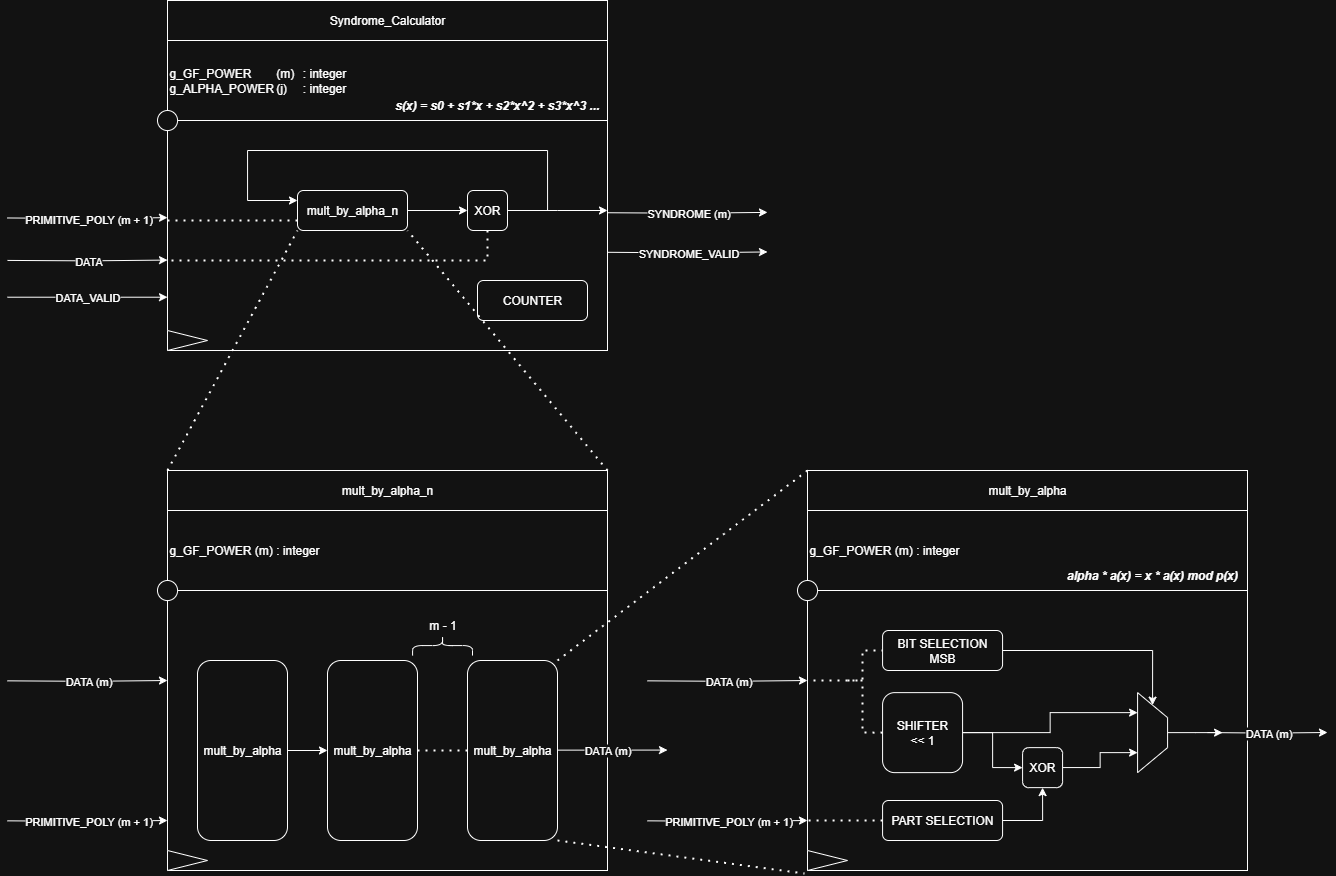

The diagram above was exported from draw.io. Its source (the exported page's mxGraphModel, read from the mxfile embedded in the PNG):
<mxGraphModel dx="1829" dy="2244" grid="1" gridSize="10" guides="1" tooltips="1" connect="1" arrows="1" fold="1" page="1" pageScale="1" pageWidth="827" pageHeight="1169" math="0" shadow="0">
  <root>
    <mxCell id="0" />
    <mxCell id="1" parent="0" />
    <mxCell id="2" value="" style="group" vertex="1" connectable="0" parent="1">
      <mxGeometry x="1280" y="-670" width="760" height="350" as="geometry" />
    </mxCell>
    <mxCell id="3" value="PRIMITIVE_POLY (m + 1)" style="edgeStyle=orthogonalEdgeStyle;rounded=0;orthogonalLoop=1;jettySize=auto;html=1;exitX=0;exitY=0.25;exitDx=0;exitDy=0;entryX=0;entryY=0.25;entryDx=0;entryDy=0;" edge="1" parent="2">
      <mxGeometry relative="1" as="geometry">
        <mxPoint y="217.47482758620697" as="sourcePoint" />
        <mxPoint x="160.00000000000023" y="217.13" as="targetPoint" />
      </mxGeometry>
    </mxCell>
    <mxCell id="4" value="DATA" style="edgeStyle=orthogonalEdgeStyle;rounded=0;orthogonalLoop=1;jettySize=auto;html=1;exitX=0;exitY=0.5;exitDx=0;exitDy=0;entryX=0;entryY=0.5;entryDx=0;entryDy=0;" edge="1" parent="2">
      <mxGeometry relative="1" as="geometry">
        <mxPoint x="160" y="259.58000000000004" as="targetPoint" />
        <mxPoint y="259.924827586207" as="sourcePoint" />
      </mxGeometry>
    </mxCell>
    <mxCell id="5" value="" style="rounded=0;whiteSpace=wrap;html=1;movable=1;resizable=1;rotatable=1;deletable=1;editable=1;locked=0;connectable=1;" vertex="1" parent="2">
      <mxGeometry x="160" y="120" width="440" height="230" as="geometry" />
    </mxCell>
    <mxCell id="6" value="Syndrome_Calculator" style="rounded=0;whiteSpace=wrap;html=1;" vertex="1" parent="2">
      <mxGeometry x="160" width="440" height="40" as="geometry" />
    </mxCell>
    <mxCell id="7" value="g_GF_POWER&lt;span style=&quot;white-space: pre;&quot;&gt;&#09;&lt;/span&gt;(m)&lt;span style=&quot;white-space: pre;&quot;&gt;&#09;&lt;/span&gt;: integer&lt;div&gt;g_ALPHA_POWER&lt;span style=&quot;white-space: pre;&quot;&gt;&#09;&lt;/span&gt;(j)&lt;span style=&quot;white-space: pre;&quot;&gt;&#09;&lt;/span&gt;: integer&lt;/div&gt;" style="rounded=0;whiteSpace=wrap;html=1;align=left;" vertex="1" parent="2">
      <mxGeometry x="160" y="40" width="440" height="80" as="geometry" />
    </mxCell>
    <mxCell id="8" value="" style="triangle;whiteSpace=wrap;html=1;" vertex="1" parent="2">
      <mxGeometry x="160" y="330" width="40" height="20" as="geometry" />
    </mxCell>
    <mxCell id="9" value="" style="ellipse;whiteSpace=wrap;html=1;aspect=fixed;" vertex="1" parent="2">
      <mxGeometry x="150" y="110" width="20.08" height="20.08" as="geometry" />
    </mxCell>
    <mxCell id="10" style="edgeStyle=orthogonalEdgeStyle;rounded=0;orthogonalLoop=1;jettySize=auto;html=1;entryX=0;entryY=0.5;entryDx=0;entryDy=0;" edge="1" parent="2" source="11" target="18">
      <mxGeometry relative="1" as="geometry" />
    </mxCell>
    <mxCell id="11" value="mult_by_alpha_n" style="rounded=1;whiteSpace=wrap;html=1;" vertex="1" parent="2">
      <mxGeometry x="290" y="190" width="110" height="40" as="geometry" />
    </mxCell>
    <mxCell id="12" value="&lt;b&gt;&lt;i&gt;s(x) = s0 + s1*x + s2*x^2&lt;/i&gt;&lt;/b&gt;&lt;b&gt;&lt;i&gt;&amp;nbsp;+ s3*x^3 ...&lt;/i&gt;&lt;/b&gt;" style="text;html=1;align=center;verticalAlign=middle;whiteSpace=wrap;rounded=0;" vertex="1" parent="2">
      <mxGeometry x="370" y="90" width="240" height="30" as="geometry" />
    </mxCell>
    <mxCell id="13" value="DATA_VALID" style="edgeStyle=orthogonalEdgeStyle;rounded=0;orthogonalLoop=1;jettySize=auto;html=1;entryX=0;entryY=0.5;entryDx=0;entryDy=0;" edge="1" parent="2">
      <mxGeometry relative="1" as="geometry">
        <mxPoint x="160" y="296.71000000000004" as="targetPoint" />
        <mxPoint y="296.71000000000004" as="sourcePoint" />
      </mxGeometry>
    </mxCell>
    <mxCell id="14" value="SYNDROME (m)" style="edgeStyle=orthogonalEdgeStyle;rounded=0;orthogonalLoop=1;jettySize=auto;html=1;exitX=0;exitY=0.5;exitDx=0;exitDy=0;entryX=0;entryY=0.5;entryDx=0;entryDy=0;" edge="1" parent="2">
      <mxGeometry relative="1" as="geometry">
        <mxPoint x="760" y="211.89999999999998" as="targetPoint" />
        <mxPoint x="600" y="212.24482758620695" as="sourcePoint" />
      </mxGeometry>
    </mxCell>
    <mxCell id="15" value="SYNDROME_VALID" style="edgeStyle=orthogonalEdgeStyle;rounded=0;orthogonalLoop=1;jettySize=auto;html=1;exitX=0;exitY=0.5;exitDx=0;exitDy=0;entryX=0;entryY=0.5;entryDx=0;entryDy=0;" edge="1" parent="2">
      <mxGeometry relative="1" as="geometry">
        <mxPoint x="760" y="251.44999999999993" as="targetPoint" />
        <mxPoint x="600" y="251.7948275862069" as="sourcePoint" />
      </mxGeometry>
    </mxCell>
    <mxCell id="16" style="edgeStyle=orthogonalEdgeStyle;rounded=0;orthogonalLoop=1;jettySize=auto;html=1;" edge="1" parent="2" source="18">
      <mxGeometry relative="1" as="geometry">
        <mxPoint x="600" y="210" as="targetPoint" />
      </mxGeometry>
    </mxCell>
    <mxCell id="17" style="edgeStyle=orthogonalEdgeStyle;rounded=0;orthogonalLoop=1;jettySize=auto;html=1;entryX=0;entryY=0.25;entryDx=0;entryDy=0;" edge="1" parent="2" source="18" target="11">
      <mxGeometry relative="1" as="geometry">
        <Array as="points">
          <mxPoint x="540" y="210" />
          <mxPoint x="540" y="150" />
          <mxPoint x="240" y="150" />
          <mxPoint x="240" y="200" />
        </Array>
      </mxGeometry>
    </mxCell>
    <mxCell id="18" value="XOR" style="rounded=1;whiteSpace=wrap;html=1;" vertex="1" parent="2">
      <mxGeometry x="460" y="190" width="40" height="40" as="geometry" />
    </mxCell>
    <mxCell id="19" value="" style="endArrow=none;dashed=1;html=1;dashPattern=1 3;strokeWidth=2;rounded=0;exitX=0.5;exitY=1;exitDx=0;exitDy=0;" edge="1" parent="2" source="18">
      <mxGeometry width="50" height="50" relative="1" as="geometry">
        <mxPoint x="420" y="80" as="sourcePoint" />
        <mxPoint x="160" y="260" as="targetPoint" />
        <Array as="points">
          <mxPoint x="480" y="260" />
        </Array>
      </mxGeometry>
    </mxCell>
    <mxCell id="20" value="" style="endArrow=none;dashed=1;html=1;dashPattern=1 3;strokeWidth=2;rounded=0;exitX=0;exitY=0.75;exitDx=0;exitDy=0;" edge="1" parent="2" source="11">
      <mxGeometry width="50" height="50" relative="1" as="geometry">
        <mxPoint x="420" y="80" as="sourcePoint" />
        <mxPoint x="160" y="220" as="targetPoint" />
      </mxGeometry>
    </mxCell>
    <mxCell id="21" value="COUNTER" style="rounded=1;whiteSpace=wrap;html=1;" vertex="1" parent="2">
      <mxGeometry x="470" y="280" width="110" height="40" as="geometry" />
    </mxCell>
    <mxCell id="22" value="" style="group" vertex="1" connectable="0" parent="1">
      <mxGeometry x="1280" y="-200" width="660" height="400" as="geometry" />
    </mxCell>
    <mxCell id="23" value="PRIMITIVE_POLY (m + 1)" style="edgeStyle=orthogonalEdgeStyle;rounded=0;orthogonalLoop=1;jettySize=auto;html=1;exitX=0;exitY=0.25;exitDx=0;exitDy=0;entryX=0;entryY=0.25;entryDx=0;entryDy=0;" edge="1" parent="22">
      <mxGeometry relative="1" as="geometry">
        <mxPoint y="350.344827586207" as="sourcePoint" />
        <mxPoint x="160.00000000000023" y="350" as="targetPoint" />
      </mxGeometry>
    </mxCell>
    <mxCell id="24" value="DATA (m)" style="edgeStyle=orthogonalEdgeStyle;rounded=0;orthogonalLoop=1;jettySize=auto;html=1;exitX=0;exitY=0.5;exitDx=0;exitDy=0;entryX=0;entryY=0.5;entryDx=0;entryDy=0;" edge="1" parent="22">
      <mxGeometry relative="1" as="geometry">
        <mxPoint x="160" y="210" as="targetPoint" />
        <mxPoint y="210.34482758620697" as="sourcePoint" />
      </mxGeometry>
    </mxCell>
    <mxCell id="25" value="" style="rounded=0;whiteSpace=wrap;html=1;movable=1;resizable=1;rotatable=1;deletable=1;editable=1;locked=0;connectable=1;" vertex="1" parent="22">
      <mxGeometry x="160" y="120" width="440" height="280" as="geometry" />
    </mxCell>
    <mxCell id="26" value="mult_by_alpha_n" style="rounded=0;whiteSpace=wrap;html=1;" vertex="1" parent="22">
      <mxGeometry x="160" width="440" height="40" as="geometry" />
    </mxCell>
    <mxCell id="27" value="g_GF_POWER (m) : integer" style="rounded=0;whiteSpace=wrap;html=1;align=left;" vertex="1" parent="22">
      <mxGeometry x="160" y="40" width="440" height="80" as="geometry" />
    </mxCell>
    <mxCell id="28" value="" style="triangle;whiteSpace=wrap;html=1;" vertex="1" parent="22">
      <mxGeometry x="160" y="380" width="40" height="20" as="geometry" />
    </mxCell>
    <mxCell id="29" value="" style="ellipse;whiteSpace=wrap;html=1;aspect=fixed;" vertex="1" parent="22">
      <mxGeometry x="150" y="110" width="20.08" height="20.08" as="geometry" />
    </mxCell>
    <mxCell id="30" value="DATA (m)" style="edgeStyle=orthogonalEdgeStyle;rounded=0;orthogonalLoop=1;jettySize=auto;html=1;exitX=0;exitY=0.5;exitDx=0;exitDy=0;" edge="1" parent="22">
      <mxGeometry relative="1" as="geometry">
        <mxPoint x="660" y="279.58" as="targetPoint" />
        <mxPoint x="540" y="279.644827586207" as="sourcePoint" />
      </mxGeometry>
    </mxCell>
    <mxCell id="31" value="mult_by_alpha" style="rounded=1;whiteSpace=wrap;html=1;" vertex="1" parent="22">
      <mxGeometry x="320" y="190" width="90" height="180" as="geometry" />
    </mxCell>
    <mxCell id="32" value="mult_by_alpha" style="rounded=1;whiteSpace=wrap;html=1;" vertex="1" parent="22">
      <mxGeometry x="460" y="190" width="90" height="180" as="geometry" />
    </mxCell>
    <mxCell id="33" value="" style="endArrow=none;dashed=1;html=1;dashPattern=1 3;strokeWidth=2;rounded=0;exitX=1;exitY=0.5;exitDx=0;exitDy=0;entryX=0;entryY=0.5;entryDx=0;entryDy=0;" edge="1" parent="22" source="31" target="32">
      <mxGeometry width="50" height="50" relative="1" as="geometry">
        <mxPoint x="430" y="290" as="sourcePoint" />
        <mxPoint x="480" y="240" as="targetPoint" />
      </mxGeometry>
    </mxCell>
    <mxCell id="34" value="" style="shape=curlyBracket;whiteSpace=wrap;html=1;rounded=1;flipH=1;labelPosition=right;verticalLabelPosition=middle;align=left;verticalAlign=middle;rotation=-90;" vertex="1" parent="22">
      <mxGeometry x="425.03999999999996" y="145.12" width="20" height="59.92" as="geometry" />
    </mxCell>
    <mxCell id="35" value="m - 1" style="text;html=1;align=center;verticalAlign=middle;resizable=0;points=[];autosize=1;strokeColor=none;fillColor=none;" vertex="1" parent="22">
      <mxGeometry x="410" y="140" width="50" height="30" as="geometry" />
    </mxCell>
    <mxCell id="36" style="edgeStyle=orthogonalEdgeStyle;rounded=0;orthogonalLoop=1;jettySize=auto;html=1;exitX=1;exitY=0.5;exitDx=0;exitDy=0;entryX=0;entryY=0.5;entryDx=0;entryDy=0;" edge="1" parent="22" source="37" target="31">
      <mxGeometry relative="1" as="geometry" />
    </mxCell>
    <mxCell id="37" value="mult_by_alpha" style="rounded=1;whiteSpace=wrap;html=1;" vertex="1" parent="22">
      <mxGeometry x="190" y="190" width="90" height="180" as="geometry" />
    </mxCell>
    <mxCell id="38" value="" style="group" vertex="1" connectable="0" parent="1">
      <mxGeometry x="1920" y="-200" width="680" height="400.0000000000001" as="geometry" />
    </mxCell>
    <mxCell id="39" value="PRIMITIVE_POLY (m + 1)" style="edgeStyle=orthogonalEdgeStyle;rounded=0;orthogonalLoop=1;jettySize=auto;html=1;exitX=0;exitY=0.25;exitDx=0;exitDy=0;entryX=0;entryY=0.25;entryDx=0;entryDy=0;" edge="1" parent="38">
      <mxGeometry relative="1" as="geometry">
        <mxPoint y="350.344827586207" as="sourcePoint" />
        <mxPoint x="160.00000000000023" y="350" as="targetPoint" />
      </mxGeometry>
    </mxCell>
    <mxCell id="40" value="DATA (m)" style="edgeStyle=orthogonalEdgeStyle;rounded=0;orthogonalLoop=1;jettySize=auto;html=1;exitX=0;exitY=0.5;exitDx=0;exitDy=0;entryX=0;entryY=0.5;entryDx=0;entryDy=0;" edge="1" parent="38">
      <mxGeometry relative="1" as="geometry">
        <mxPoint x="160" y="210" as="targetPoint" />
        <mxPoint y="210.34482758620697" as="sourcePoint" />
      </mxGeometry>
    </mxCell>
    <mxCell id="41" value="" style="rounded=0;whiteSpace=wrap;html=1;movable=1;resizable=1;rotatable=1;deletable=1;editable=1;locked=0;connectable=1;" vertex="1" parent="38">
      <mxGeometry x="160" y="120" width="440" height="280" as="geometry" />
    </mxCell>
    <mxCell id="42" value="mult_by_alpha" style="rounded=0;whiteSpace=wrap;html=1;" vertex="1" parent="38">
      <mxGeometry x="160" width="440" height="40" as="geometry" />
    </mxCell>
    <mxCell id="43" value="g_GF_POWER (m) : integer" style="rounded=0;whiteSpace=wrap;html=1;align=left;" vertex="1" parent="38">
      <mxGeometry x="160" y="40" width="440" height="80" as="geometry" />
    </mxCell>
    <mxCell id="44" value="" style="triangle;whiteSpace=wrap;html=1;" vertex="1" parent="38">
      <mxGeometry x="160" y="380.0000000000001" width="40" height="20" as="geometry" />
    </mxCell>
    <mxCell id="45" value="" style="ellipse;whiteSpace=wrap;html=1;aspect=fixed;" vertex="1" parent="38">
      <mxGeometry x="150" y="110" width="20.08" height="20.08" as="geometry" />
    </mxCell>
    <mxCell id="46" value="DATA (m)" style="edgeStyle=orthogonalEdgeStyle;rounded=0;orthogonalLoop=1;jettySize=auto;html=1;exitX=0;exitY=0.5;exitDx=0;exitDy=0;" edge="1" parent="38">
      <mxGeometry relative="1" as="geometry">
        <mxPoint x="680" y="262" as="targetPoint" />
        <mxPoint x="560" y="262.064827586207" as="sourcePoint" />
      </mxGeometry>
    </mxCell>
    <mxCell id="47" value="&lt;b&gt;&lt;i&gt;alpha * a(x) = x * a(x) mod p(x)&lt;/i&gt;&lt;/b&gt;" style="text;html=1;align=center;verticalAlign=middle;whiteSpace=wrap;rounded=0;" vertex="1" parent="38">
      <mxGeometry x="410" y="90" width="190" height="30" as="geometry" />
    </mxCell>
    <mxCell id="48" style="edgeStyle=orthogonalEdgeStyle;rounded=0;orthogonalLoop=1;jettySize=auto;html=1;entryX=0.5;entryY=1;entryDx=0;entryDy=0;" edge="1" parent="38" source="49" target="54">
      <mxGeometry relative="1" as="geometry" />
    </mxCell>
    <mxCell id="49" value="PART SELECTION" style="rounded=1;whiteSpace=wrap;html=1;" vertex="1" parent="38">
      <mxGeometry x="235.08000000000004" y="330" width="120" height="40" as="geometry" />
    </mxCell>
    <mxCell id="50" style="edgeStyle=orthogonalEdgeStyle;rounded=0;orthogonalLoop=1;jettySize=auto;html=1;entryX=0.25;entryY=1;entryDx=0;entryDy=0;" edge="1" parent="38" source="52" target="56">
      <mxGeometry relative="1" as="geometry" />
    </mxCell>
    <mxCell id="51" style="edgeStyle=orthogonalEdgeStyle;rounded=0;orthogonalLoop=1;jettySize=auto;html=1;entryX=0;entryY=0.5;entryDx=0;entryDy=0;" edge="1" parent="38" source="52" target="54">
      <mxGeometry relative="1" as="geometry" />
    </mxCell>
    <mxCell id="52" value="SHIFTER&lt;div&gt;&amp;lt;&amp;lt; 1&lt;/div&gt;" style="rounded=1;whiteSpace=wrap;html=1;" vertex="1" parent="38">
      <mxGeometry x="235.08000000000004" y="222.13" width="80" height="80" as="geometry" />
    </mxCell>
    <mxCell id="53" style="edgeStyle=orthogonalEdgeStyle;rounded=0;orthogonalLoop=1;jettySize=auto;html=1;entryX=0.75;entryY=1;entryDx=0;entryDy=0;" edge="1" parent="38" source="54" target="56">
      <mxGeometry relative="1" as="geometry" />
    </mxCell>
    <mxCell id="54" value="XOR" style="rounded=1;whiteSpace=wrap;html=1;" vertex="1" parent="38">
      <mxGeometry x="375.08000000000004" y="277.13" width="40" height="40" as="geometry" />
    </mxCell>
    <mxCell id="55" style="edgeStyle=orthogonalEdgeStyle;rounded=0;orthogonalLoop=1;jettySize=auto;html=1;" edge="1" parent="38" source="56">
      <mxGeometry relative="1" as="geometry">
        <mxPoint x="575.08" y="262.1300000000001" as="targetPoint" />
      </mxGeometry>
    </mxCell>
    <mxCell id="56" value="" style="shape=trapezoid;perimeter=trapezoidPerimeter;whiteSpace=wrap;html=1;fixedSize=1;rotation=90;size=25;" vertex="1" parent="38">
      <mxGeometry x="465.08000000000004" y="247.13" width="80" height="30" as="geometry" />
    </mxCell>
    <mxCell id="57" style="edgeStyle=orthogonalEdgeStyle;rounded=0;orthogonalLoop=1;jettySize=auto;html=1;entryX=0;entryY=0.5;entryDx=0;entryDy=0;" edge="1" parent="38" source="58" target="56">
      <mxGeometry relative="1" as="geometry" />
    </mxCell>
    <mxCell id="58" value="BIT SELECTION&lt;div&gt;MSB&lt;/div&gt;" style="rounded=1;whiteSpace=wrap;html=1;" vertex="1" parent="38">
      <mxGeometry x="235.08000000000004" y="160" width="120" height="40" as="geometry" />
    </mxCell>
    <mxCell id="59" value="" style="endArrow=none;dashed=1;html=1;dashPattern=1 3;strokeWidth=2;rounded=0;entryX=0;entryY=0.5;entryDx=0;entryDy=0;" edge="1" parent="38" target="58">
      <mxGeometry width="50" height="50" relative="1" as="geometry">
        <mxPoint x="200" y="210" as="sourcePoint" />
        <mxPoint x="250" y="160" as="targetPoint" />
        <Array as="points">
          <mxPoint x="215" y="210" />
          <mxPoint x="215" y="180" />
        </Array>
      </mxGeometry>
    </mxCell>
    <mxCell id="60" value="" style="endArrow=none;dashed=1;html=1;dashPattern=1 3;strokeWidth=2;rounded=0;entryX=0;entryY=0.5;entryDx=0;entryDy=0;" edge="1" parent="38" target="52">
      <mxGeometry width="50" height="50" relative="1" as="geometry">
        <mxPoint x="205" y="210" as="sourcePoint" />
        <mxPoint x="515" y="80" as="targetPoint" />
        <Array as="points">
          <mxPoint x="215" y="210" />
          <mxPoint x="215" y="262" />
        </Array>
      </mxGeometry>
    </mxCell>
    <mxCell id="61" value="" style="endArrow=none;dashed=1;html=1;dashPattern=1 3;strokeWidth=2;rounded=0;exitX=0;exitY=0.5;exitDx=0;exitDy=0;" edge="1" parent="38" source="49">
      <mxGeometry width="50" height="50" relative="1" as="geometry">
        <mxPoint x="460" y="140" as="sourcePoint" />
        <mxPoint x="160" y="350" as="targetPoint" />
      </mxGeometry>
    </mxCell>
    <mxCell id="62" value="" style="endArrow=none;dashed=1;html=1;dashPattern=1 3;strokeWidth=2;rounded=0;" edge="1" parent="38">
      <mxGeometry width="50" height="50" relative="1" as="geometry">
        <mxPoint x="200" y="210" as="sourcePoint" />
        <mxPoint x="160" y="210" as="targetPoint" />
      </mxGeometry>
    </mxCell>
    <mxCell id="63" value="" style="endArrow=none;dashed=1;html=1;dashPattern=1 3;strokeWidth=2;rounded=0;entryX=0;entryY=1;entryDx=0;entryDy=0;exitX=0;exitY=0;exitDx=0;exitDy=0;" edge="1" source="26" target="11" parent="1">
      <mxGeometry width="50" height="50" relative="1" as="geometry">
        <mxPoint x="1640" y="-330" as="sourcePoint" />
        <mxPoint x="1690" y="-380" as="targetPoint" />
      </mxGeometry>
    </mxCell>
    <mxCell id="64" value="" style="endArrow=none;dashed=1;html=1;dashPattern=1 3;strokeWidth=2;rounded=0;entryX=1;entryY=1;entryDx=0;entryDy=0;exitX=1;exitY=0;exitDx=0;exitDy=0;" edge="1" source="26" target="11" parent="1">
      <mxGeometry width="50" height="50" relative="1" as="geometry">
        <mxPoint x="1530" y="-60" as="sourcePoint" />
        <mxPoint x="1660" y="-300" as="targetPoint" />
      </mxGeometry>
    </mxCell>
    <mxCell id="65" value="" style="endArrow=none;dashed=1;html=1;dashPattern=1 3;strokeWidth=2;rounded=0;exitX=1;exitY=0;exitDx=0;exitDy=0;entryX=0;entryY=0;entryDx=0;entryDy=0;" edge="1" source="32" target="42" parent="1">
      <mxGeometry width="50" height="50" relative="1" as="geometry">
        <mxPoint x="1620" y="150" as="sourcePoint" />
        <mxPoint x="1670" y="100" as="targetPoint" />
      </mxGeometry>
    </mxCell>
    <mxCell id="66" value="" style="endArrow=none;dashed=1;html=1;dashPattern=1 3;strokeWidth=2;rounded=0;exitX=1;exitY=1;exitDx=0;exitDy=0;entryX=-0.075;entryY=1.15;entryDx=0;entryDy=0;entryPerimeter=0;" edge="1" source="32" target="44" parent="1">
      <mxGeometry width="50" height="50" relative="1" as="geometry">
        <mxPoint x="1640" y="240" as="sourcePoint" />
        <mxPoint x="1480" y="350" as="targetPoint" />
      </mxGeometry>
    </mxCell>
  </root>
</mxGraphModel>